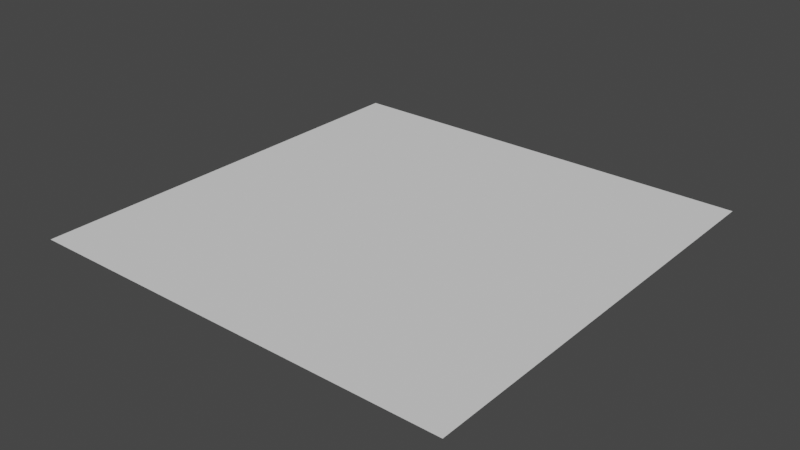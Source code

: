 # Source: ShowRoom_Out.blend  (saved by Blender 3.1.7; exported with 4.5.12 LTS)
import bpy
from mathutils import Matrix  # noqa: F401  (used for matrix-valued properties, if any)

bpy.ops.wm.read_factory_settings(use_empty=True)
scene = bpy.context.scene
scene.name = 'Scene'

# ---- materials (node trees are filled in below, after node groups)
mat_floor = bpy.data.materials.new('Floor')
mat_floor.use_transparent_shadow = False

# ---- material node trees
mat_floor.use_nodes = True; mat_floor.node_tree.nodes.clear()
_N = mat_floor.node_tree.nodes; _L = mat_floor.node_tree.links
n0 = _N.new('ShaderNodeBsdfPrincipled'); n0.name = 'Principled BSDF'; n0.location = (10, 300)
n0.distribution = 'GGX'
n0.subsurface_method = 'RANDOM_WALK_SKIN'
n0.inputs[2].default_value = 1.0
n0.inputs[3].default_value = 1.45
n0.inputs[27].default_value = (0.0, 0.0, 0.0, 1.0)
n0.inputs[28].default_value = 1.0
n1 = _N.new('ShaderNodeOutputMaterial'); n1.name = 'Material Output'; n1.location = (300, 300)
_L.new(n0.outputs[0], n1.inputs[0])
n1.is_active_output = True

# ---- world
world_world = bpy.data.worlds.new('World'); scene.world = world_world
world_world.use_nodes = True; world_world.node_tree.nodes.clear()
_N = world_world.node_tree.nodes; _L = world_world.node_tree.links
n0 = _N.new('ShaderNodeOutputWorld'); n0.name = 'World Output'; n0.location = (300, 300)
n1 = _N.new('ShaderNodeBackground'); n1.name = 'Background'; n1.location = (10, 300)
n1.inputs[0].default_value = (0.05088, 0.05088, 0.05088, 1.0)
_L.new(n1.outputs[0], n0.inputs[0])
n0.is_active_output = True
world_world.color = (0.05088, 0.05088, 0.05088)
world_world.use_sun_shadow = False
world_world.sun_shadow_jitter_overblur = 0.0

# ---- meshes
me_plane = bpy.data.meshes.new('Plane')
me_plane.from_pydata([(-1.0, -1.0, 0.0), (1.0, -1.0, 0.0), (-1.0, 1.0, 0.0), (1.0, 1.0, 0.0)], [], [(0, 1, 3, 2)])
_uv = me_plane.uv_layers.new(name='UVMap')
_uv.uv.foreach_set('vector', [0.0, 0.0, 1.0, 0.0, 1.0, 1.0, 0.0, 1.0])
me_plane.materials.append(mat_floor)
me_plane.use_remesh_fix_poles = True
me_plane.use_remesh_preserve_attributes = False
me_plane.update()

# ---- objects
ob_floor = bpy.data.objects.new('#Floor', me_plane)

# ---- transforms, parenting, visibility, modifiers, constraints
ob_floor.location = (0.0, 0.0, 0.0)
ob_floor.scale = (5.0, 5.0, 1.0)

# ---- collection membership
scene.collection.objects.link(ob_floor)

# ---- scene / render settings (as saved in the file)
scene.frame_start = 1; scene.frame_end = 250; scene.frame_set(1)
scene.render.engine = 'BLENDER_EEVEE_NEXT'
scene.cycles.sampling_pattern = 'TABULATED_SOBOL'
scene.cycles.use_light_tree = False
scene.view_settings.view_transform = 'Filmic'
bpy.context.view_layer.update()

# ---- added for rendering (the .blend has no active camera and no usable light): camera, sun
cam_auto = bpy.data.cameras.new('AutoCamera')
cam_auto.lens = 50.0
cam_auto.sensor_width = 36.0
cam_auto.clip_end = 1000.0
ob_auto_camera = bpy.data.objects.new('AutoCamera', cam_auto)
scene.collection.objects.link(ob_auto_camera)
ob_auto_camera.location = (13.0847, -15.7016, 10.4677)
ob_auto_camera.rotation_euler = (1.09748, -7.21219e-08, 0.694738)
scene.camera = ob_auto_camera
light_auto_sun = bpy.data.lights.new('AutoSun', 'SUN')
light_auto_sun.energy = 3.0
light_auto_sun.angle = 0.0523599
ob_auto_sun = bpy.data.objects.new('AutoSun', light_auto_sun)
scene.collection.objects.link(ob_auto_sun)
ob_auto_sun.rotation_euler = (0.872665, 0.174533, 0.523599)
bpy.context.view_layer.update()
